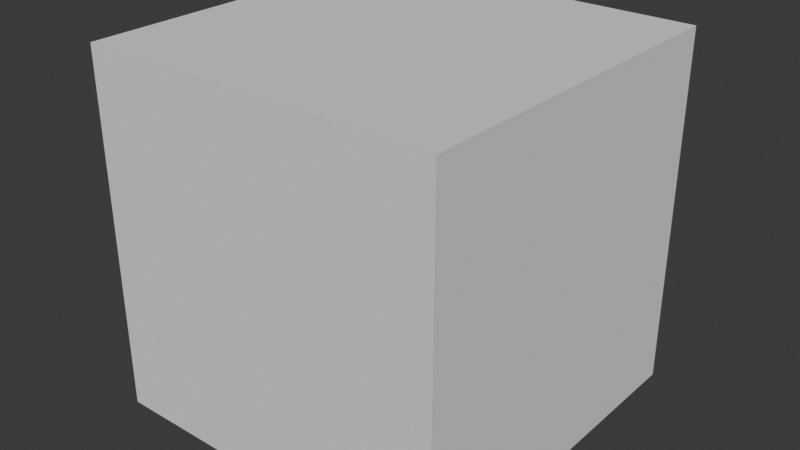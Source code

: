 # Source: cube.blend  (saved by Blender 4.4.32; exported with 4.5.12 LTS)
import bpy
from mathutils import Matrix  # noqa: F401  (used for matrix-valued properties, if any)

bpy.ops.wm.read_factory_settings(use_empty=True)
scene = bpy.context.scene
scene.name = 'Scene'

# ---- collections
col_collection = bpy.data.collections.new('Collection'); scene.collection.children.link(col_collection)

# ---- world
world_world = bpy.data.worlds.new('World'); scene.world = world_world
world_world.use_nodes = True; world_world.node_tree.nodes.clear()
_N = world_world.node_tree.nodes; _L = world_world.node_tree.links
n0 = _N.new('ShaderNodeOutputWorld'); n0.name = 'World Output'; n0.location = (300, 300)
n1 = _N.new('ShaderNodeBackground'); n1.name = 'Background'; n1.location = (10, 300)
n1.inputs[0].default_value = (0.05088, 0.05088, 0.05088, 1.0)
_L.new(n1.outputs[0], n0.inputs[0])
n0.is_active_output = True
world_world.color = (0.05088, 0.05088, 0.05088)
world_world.sun_shadow_jitter_overblur = 0.0

# ---- meshes
me_cube = bpy.data.meshes.new('Cube')
me_cube.from_pydata([(1.0, 1.0, 1.0), (1.0, 1.0, -1.0), (1.0, -1.0, 1.0), (1.0, -1.0, -1.0), (-1.0, 1.0, 1.0), (-1.0, 1.0, -1.0), (-1.0, -1.0, 1.0), (-1.0, -1.0, -1.0)], [], [(0, 4, 6, 2), (3, 2, 6, 7), (7, 6, 4, 5), (5, 1, 3, 7), (1, 0, 2, 3), (5, 4, 0, 1)])
_uv = me_cube.uv_layers.new(name='UVMap')
_uv.uv.foreach_set('vector', [0.625, 0.5, 0.875, 0.5, 0.875, 0.75, 0.625, 0.75, 0.375, 0.75, 0.625, 0.75, 0.625, 1.0, 0.375, 1.0, 0.375, 0.0, 0.625, 0.0, 0.625, 0.25, 0.375, 0.25, 0.125, 0.5, 0.375, 0.5, 0.375, 0.75, 0.125, 0.75, 0.375, 0.5, 0.625, 0.5, 0.625, 0.75, 0.375, 0.75, 0.375, 0.25, 0.625, 0.25, 0.625, 0.5, 0.375, 0.5])
me_cube.use_mirror_vertex_groups = False
me_cube.update()

# ---- objects
ob_cube = bpy.data.objects.new('Cube', me_cube)

# ---- transforms, parenting, visibility, modifiers, constraints
ob_cube.location = (0.0, 0.0, 0.0)
ob_cube.lock_rotations_4d = False
ob_cube.empty_display_type = 'ARROWS'
ob_cube.lineart.crease_threshold = 0.0

# ---- collection membership
col_collection.objects.link(ob_cube)

# ---- scene / render settings (as saved in the file)
scene.frame_start = 1; scene.frame_end = 250; scene.frame_set(1)
scene.render.engine = 'BLENDER_EEVEE_NEXT'
bpy.context.view_layer.update()

# ---- added for rendering (the .blend has no active camera and no usable light): camera, sun
cam_auto = bpy.data.cameras.new('AutoCamera')
cam_auto.lens = 50.0
cam_auto.sensor_width = 36.0
cam_auto.clip_end = 1000.0
ob_auto_camera = bpy.data.objects.new('AutoCamera', cam_auto)
scene.collection.objects.link(ob_auto_camera)
ob_auto_camera.location = (3.20507, -3.84609, 2.56406)
ob_auto_camera.rotation_euler = (1.09748, -7.21219e-08, 0.694738)
scene.camera = ob_auto_camera
light_auto_sun = bpy.data.lights.new('AutoSun', 'SUN')
light_auto_sun.energy = 3.0
light_auto_sun.angle = 0.0523599
ob_auto_sun = bpy.data.objects.new('AutoSun', light_auto_sun)
scene.collection.objects.link(ob_auto_sun)
ob_auto_sun.rotation_euler = (0.872665, 0.174533, 0.523599)
bpy.context.view_layer.update()
